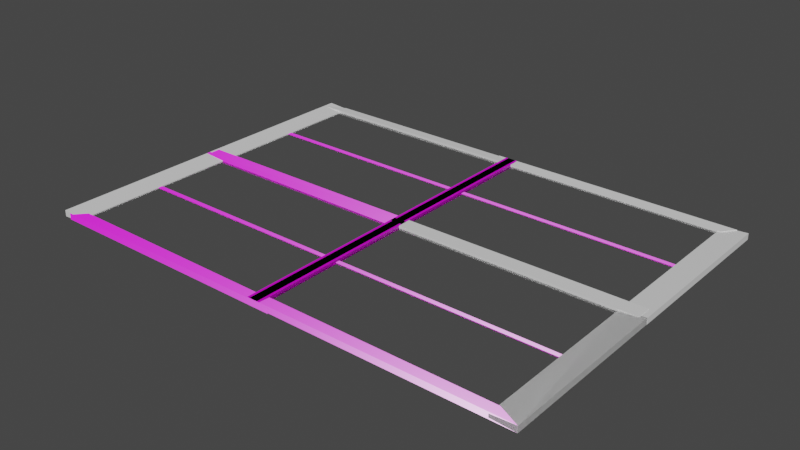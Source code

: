 # Source: untitled.blend  (saved by Blender 3.4.6; exported with 4.5.12 LTS)
import bpy
from mathutils import Matrix  # noqa: F401  (used for matrix-valued properties, if any)

bpy.ops.wm.read_factory_settings(use_empty=True)
scene = bpy.context.scene
scene.name = 'Scene'

# ---- collections
col_collection = bpy.data.collections.new('Collection'); scene.collection.children.link(col_collection)

# ---- images (referenced by path relative to the original .blend; pixels are not part of the script)
import os
ASSET_DIR = os.environ.get("B2B_ASSET_DIR", "")  # directory of the original .blend (textures are referenced by path, not embedded)
HERE = os.path.dirname(os.path.abspath(__file__))  # packed textures are extracted next to this script under _unpacked/

def load_image(name, relpath, width, height, colorspace="sRGB"):
    """Load a texture the original file referenced (path relative to the .blend, or extracted next to this script)."""
    p = next((c for c in (os.path.join(HERE, relpath), os.path.join(ASSET_DIR, relpath)) if relpath and os.path.exists(c)), "")
    if p:
        img = bpy.data.images.load(p, check_existing=True)
        img.name = name
    else:  # same state as the original file: an image datablock whose file is absent (Cycles renders it pink)
        img = bpy.data.images.new(name, width, height)
        img.source = "FILE"
        img.filepath = "//" + (relpath or name)
    img.colorspace_settings.name = colorspace
    return img
img_brown_planks_03_disp_4k_png_001 = load_image('brown_planks_03_disp_4k.png.001', 'Unknown-4/textures/brown_planks_03_disp_4k.png', 1024, 1024, 'Non-Color')
img_brown_planks_03_diff_4k_jpg_001 = load_image('brown_planks_03_diff_4k.jpg.001', 'Unknown-4/textures/brown_planks_03_diff_4k.jpg', 1024, 1024, 'sRGB')
img_brown_planks_03_rough_4k_jpg_001 = load_image('brown_planks_03_rough_4k.jpg.001', 'Unknown-4/textures/brown_planks_03_rough_4k.jpg', 1024, 1024, 'Non-Color')
img_brown_planks_03_nor_gl_4k_exr_001 = load_image('brown_planks_03_nor_gl_4k.exr.001', 'Unknown-4/textures/brown_planks_03_nor_gl_4k.exr', 1024, 1024, 'Non-Color')

# ---- materials (node trees are filled in below, after node groups)
mat_material_002 = bpy.data.materials.new('Material.002')
mat_material_002.use_transparent_shadow = False
mat_material_006 = bpy.data.materials.new('Material.006')
mat_material_006.use_transparent_shadow = False
mat_material_001 = bpy.data.materials.new('Material.001')
mat_material_001.use_transparent_shadow = False
mat_material_007 = bpy.data.materials.new('Material.007')
mat_material_007.use_transparent_shadow = False
mat_material_009 = bpy.data.materials.new('Material.009')
mat_material_009.use_transparent_shadow = False
mat_glass = bpy.data.materials.new('glass')
mat_glass.use_transparent_shadow = False

# ---- material node trees
mat_material_002.use_nodes = True; mat_material_002.node_tree.nodes.clear()
_N = mat_material_002.node_tree.nodes; _L = mat_material_002.node_tree.links
n0 = _N.new('ShaderNodeOutputMaterial'); n0.name = 'Material Output'; n0.location = (300, 300)
n1 = _N.new('ShaderNodeBsdfPrincipled'); n1.name = 'Principled BSDF'; n1.location = (10, 300)
n1.distribution = 'GGX'
n1.subsurface_method = 'RANDOM_WALK_SKIN'
n1.inputs[3].default_value = 1.45
n1.inputs[27].default_value = (0.0, 0.0, 0.0, 1.0)
n1.inputs[28].default_value = 1.0
n2 = _N.new('ShaderNodeTexImage'); n2.name = 'Image Texture'; n2.location = (84, -870)
n2.label = 'Displacement'
n2.image = img_brown_planks_03_disp_4k_png_001
n3 = _N.new('ShaderNodeDisplacement'); n3.name = 'Displacement'; n3.location = (110, -400)
n3.inputs[2].default_value = 1.0
n4 = _N.new('ShaderNodeTexImage'); n4.name = 'Image Texture.001'; n4.location = (84, -30)
n4.label = 'Base Color'
n4.image = img_brown_planks_03_diff_4k_jpg_001
n5 = _N.new('ShaderNodeTexImage'); n5.name = 'Image Texture.002'; n5.location = (84, -310)
n5.label = 'Roughness'
n5.image = img_brown_planks_03_rough_4k_jpg_001
n6 = _N.new('ShaderNodeTexImage'); n6.name = 'Image Texture.003'; n6.location = (84, -590)
n6.label = 'Normal'
n6.image = img_brown_planks_03_nor_gl_4k_exr_001
n7 = _N.new('ShaderNodeNormalMap'); n7.name = 'Normal Map'; n7.location = (-240, -60)
n8 = _N.new('ShaderNodeMapping'); n8.name = 'Mapping'; n8.location = (230, -30)
n9 = _N.new('NodeReroute'); n9.name = 'Reroute'; n9.location = (34, -586)
n9.width = 16
n9.socket_idname = 'NodeSocketVector'
n10 = _N.new('ShaderNodeTexCoord'); n10.name = 'Texture Coordinate'; n10.location = (30, -30)
n11 = _N.new('NodeFrame'); n11.name = 'Frame'; n11.location = (-1270, 330)
n11.label = 'Mapping'
n11.width = 400
n12 = _N.new('NodeFrame'); n12.name = 'Frame.001'; n12.location = (-624, 530)
n12.label = 'Textures'
n12.width = 354
n2.parent = n12
n4.parent = n12
n5.parent = n12
n6.parent = n12
n8.parent = n11
n9.parent = n12
n10.parent = n11
_L.new(n1.outputs[0], n0.inputs[0])
_L.new(n2.outputs[0], n3.inputs[0])
_L.new(n3.outputs[0], n0.inputs[2])
_L.new(n4.outputs[0], n1.inputs[0])
_L.new(n5.outputs[0], n1.inputs[2])
_L.new(n6.outputs[0], n7.inputs[1])
_L.new(n7.outputs[0], n1.inputs[5])
_L.new(n9.outputs[0], n4.inputs[0])
_L.new(n9.outputs[0], n5.inputs[0])
_L.new(n9.outputs[0], n6.inputs[0])
_L.new(n9.outputs[0], n2.inputs[0])
_L.new(n8.outputs[0], n9.inputs[0])
_L.new(n10.outputs[2], n8.inputs[0])
n0.is_active_output = True
mat_material_006.use_nodes = True; mat_material_006.node_tree.nodes.clear()
_N = mat_material_006.node_tree.nodes; _L = mat_material_006.node_tree.links
n0 = _N.new('ShaderNodeBsdfPrincipled'); n0.name = 'Principled BSDF'; n0.location = (10, 300)
n0.distribution = 'GGX'
n0.subsurface_method = 'RANDOM_WALK_SKIN'
n0.inputs[3].default_value = 1.45
n0.inputs[27].default_value = (0.0, 0.0, 0.0, 1.0)
n0.inputs[28].default_value = 1.0
n1 = _N.new('ShaderNodeOutputMaterial'); n1.name = 'Material Output'; n1.location = (300, 300)
_L.new(n0.outputs[0], n1.inputs[0])
n1.is_active_output = True
mat_material_001.use_nodes = True; mat_material_001.node_tree.nodes.clear()
_N = mat_material_001.node_tree.nodes; _L = mat_material_001.node_tree.links
n0 = _N.new('ShaderNodeBsdfPrincipled'); n0.name = 'Principled BSDF'; n0.location = (10, 300)
n0.distribution = 'GGX'
n0.subsurface_method = 'RANDOM_WALK_SKIN'
n0.inputs[3].default_value = 1.45
n0.inputs[27].default_value = (0.0, 0.0, 0.0, 1.0)
n0.inputs[28].default_value = 1.0
n1 = _N.new('ShaderNodeOutputMaterial'); n1.name = 'Material Output'; n1.location = (300, 300)
_L.new(n0.outputs[0], n1.inputs[0])
n1.is_active_output = True
mat_material_007.use_nodes = True; mat_material_007.node_tree.nodes.clear()
_N = mat_material_007.node_tree.nodes; _L = mat_material_007.node_tree.links
n0 = _N.new('ShaderNodeBsdfPrincipled'); n0.name = 'Principled BSDF'; n0.location = (10, 300)
n0.distribution = 'GGX'
n0.subsurface_method = 'RANDOM_WALK_SKIN'
n0.inputs[3].default_value = 1.45
n0.inputs[27].default_value = (0.0, 0.0, 0.0, 1.0)
n0.inputs[28].default_value = 1.0
n1 = _N.new('ShaderNodeOutputMaterial'); n1.name = 'Material Output'; n1.location = (300, 300)
_L.new(n0.outputs[0], n1.inputs[0])
n1.is_active_output = True
mat_material_009.use_nodes = True; mat_material_009.node_tree.nodes.clear()
_N = mat_material_009.node_tree.nodes; _L = mat_material_009.node_tree.links
n0 = _N.new('ShaderNodeBsdfPrincipled'); n0.name = 'Principled BSDF'; n0.location = (10, 300)
n0.distribution = 'GGX'
n0.subsurface_method = 'RANDOM_WALK_SKIN'
n0.inputs[3].default_value = 1.45
n0.inputs[27].default_value = (0.0, 0.0, 0.0, 1.0)
n0.inputs[28].default_value = 1.0
n1 = _N.new('ShaderNodeOutputMaterial'); n1.name = 'Material Output'; n1.location = (300, 300)
_L.new(n0.outputs[0], n1.inputs[0])
n1.is_active_output = True
mat_glass.use_nodes = True; mat_glass.node_tree.nodes.clear()
_N = mat_glass.node_tree.nodes; _L = mat_glass.node_tree.links
n0 = _N.new('ShaderNodeBsdfPrincipled'); n0.name = 'Principled BSDF'; n0.location = (10, 300)
n0.distribution = 'GGX'
n0.subsurface_method = 'RANDOM_WALK_SKIN'
n0.inputs[0].default_value = (1.0, 1.0, 1.0, 1.0)
n0.inputs[2].default_value = 0.0
n0.inputs[3].default_value = 1.49
n0.inputs[18].default_value = 1.0
n0.inputs[27].default_value = (0.0, 0.0, 0.0, 1.0)
n0.inputs[28].default_value = 1.0
n1 = _N.new('ShaderNodeOutputMaterial'); n1.name = 'Material Output'; n1.location = (300, 300)
_L.new(n0.outputs[0], n1.inputs[0])
n1.is_active_output = True

# ---- world
world_world = bpy.data.worlds.new('World'); scene.world = world_world
world_world.use_nodes = True; world_world.node_tree.nodes.clear()
_N = world_world.node_tree.nodes; _L = world_world.node_tree.links
n0 = _N.new('ShaderNodeOutputWorld'); n0.name = 'World Output'; n0.location = (300, 300)
n1 = _N.new('ShaderNodeBackground'); n1.name = 'Background'; n1.location = (10, 300)
n1.inputs[0].default_value = (0.05088, 0.05088, 0.05088, 1.0)
_L.new(n1.outputs[0], n0.inputs[0])
n0.is_active_output = True
world_world.color = (0.05088, 0.05088, 0.05088)
world_world.use_sun_shadow = False
world_world.sun_shadow_jitter_overblur = 0.0

# ---- meshes
me_cube_008 = bpy.data.meshes.new('Cube.008')
me_cube_008.from_pydata([(-2.332, -0.1559, -0.07454), (-2.3, -0.1565, 0.07454), (-2.755, 0.1615, -0.09004), (-2.755, 0.1615, 0.09004), (2.415, -0.1636, -0.07454), (2.415, -0.1636, 0.07454), (2.625, 0.159, -0.09004), (2.625, 0.159, 0.09004), (-2.511, 0.16, -0.06938), (-2.511, 0.16, 0.1107), (-2.281, 0.16, -0.06938), (-2.281, 0.16, 0.1107), (-2.511, -5.09, -0.06938), (-2.511, -5.09, 0.1107), (-2.281, -5.09, -0.06938), (-2.281, -5.09, 0.1107), (-2.515, -5.232, -0.06943), (-2.515, -5.232, 0.1106), (-2.514, -4.775, -0.06943), (-2.514, -4.775, 0.1106), (2.767, -5.186, -0.06943), (2.767, -5.186, 0.1106), (2.768, -4.776, -0.06943), (2.768, -4.776, 0.1106), (-2.496, -2.526, -0.01356), (-2.496, -2.526, 0.05487), (-2.496, -2.405, -0.01356), (-2.496, -2.405, 0.05487), (2.754, -2.526, -0.01356), (2.754, -2.526, 0.05487), (2.754, -2.405, -0.01356), (2.754, -2.405, 0.05487), (-2.496, -7.592, -0.01356), (-2.496, -7.592, 0.05487), (-2.496, -7.471, -0.01356), (-2.496, -7.471, 0.05487), (2.754, -7.592, -0.01356), (2.754, -7.592, 0.05487), (2.754, -7.471, -0.01356), (2.754, -7.471, 0.05487), (-2.511, -4.907, -0.06938), (-2.511, -4.907, 0.1107), (-2.281, -4.907, -0.06938), (-2.281, -4.907, 0.1107), (-2.511, -10.16, -0.06938), (-2.511, -10.16, 0.1107), (-2.281, -10.16, -0.06938), (-2.281, -10.16, 0.1107), (-2.561, -4.907, -0.06938), (-2.561, -4.907, 0.1107), (-2.331, -4.907, -0.06938), (-2.331, -4.907, 0.1107), (-2.561, -10.16, -0.06938), (-2.561, -10.16, 0.1107), (-2.331, -10.16, -0.06938), (-2.331, -10.16, 0.1107), (-7.548, -7.592, -0.01356), (-7.548, -7.592, 0.05487), (-7.548, -7.471, -0.01356), (-7.548, -7.471, 0.05487), (-2.298, -7.592, -0.01356), (-2.298, -7.592, 0.05487), (-2.298, -7.471, -0.01356), (-2.298, -7.471, 0.05487), (-7.548, -2.526, -0.01356), (-7.548, -2.526, 0.05487), (-7.548, -2.405, -0.01356), (-7.548, -2.405, 0.05487), (-2.298, -2.526, -0.01356), (-2.298, -2.526, 0.05487), (-2.298, -2.405, -0.01356), (-2.298, -2.405, 0.05487), (-2.561, 0.16, -0.06938), (-2.561, 0.16, 0.1107), (-2.331, 0.16, -0.06938), (-2.331, 0.16, 0.1107), (-2.561, -5.09, -0.06938), (-2.561, -5.09, 0.1107), (-2.331, -5.09, -0.06938), (-2.331, -5.09, 0.1107), (-7.273, -0.1579, -0.05388), (-7.241, -0.1585, 0.09519), (-7.696, 0.1595, -0.06938), (-7.696, 0.1595, 0.1107), (-2.526, -0.1656, -0.05388), (-2.526, -0.1656, 0.09519), (-2.316, 0.157, -0.06938), (-2.316, 0.157, 0.1107), (-7.7, 0.16, -0.06938), (-7.7, 0.16, 0.1107), (-7.198, 0.16, -0.02596), (-7.198, 0.16, 0.06726), (-7.7, -5.09, -0.06938), (-7.7, -5.09, 0.1107), (-7.198, -5.09, -0.02309), (-7.198, -5.09, 0.0644), (-7.7, 0.16, -0.06938), (-7.7, 0.16, 0.1107), (-7.198, 0.16, -0.02596), (-7.198, 0.16, 0.06726), (-7.7, -5.09, -0.06938), (-7.7, -5.09, 0.1107), (-7.198, -5.09, -0.02309), (-7.198, -5.09, 0.0644), (-7.706, -4.9, -0.0653), (-7.706, -4.9, 0.1148), (-7.203, -4.9, -0.02187), (-7.203, -4.9, 0.07135), (-7.706, -10.15, -0.0653), (-7.706, -10.15, 0.1148), (-7.203, -10.15, -0.01901), (-7.203, -10.15, 0.06848), (2.768, -4.903, -0.0653), (2.768, -4.903, 0.1148), (2.266, -4.902, -0.02187), (2.266, -4.902, 0.07135), (2.762, -10.15, -0.0653), (2.762, -10.15, 0.1148), (2.26, -10.15, -0.01901), (2.26, -10.15, 0.06848), (2.774, 0.1566, -0.06938), (2.774, 0.1566, 0.1107), (2.272, 0.1577, -0.02596), (2.272, 0.1577, 0.06726), (2.768, -5.094, -0.06938), (2.768, -5.094, 0.1107), (2.266, -5.093, -0.02309), (2.266, -5.093, 0.0644), (-2.524, -9.836, -0.05388), (-2.556, -9.836, 0.09519), (-2.101, -10.15, -0.06938), (-2.101, -10.15, 0.1107), (-7.271, -9.829, -0.05388), (-7.271, -9.829, 0.09519), (-7.481, -10.15, -0.06938), (-7.481, -10.15, 0.1107), (2.32, -10.14, -0.05388), (2.288, -10.15, 0.09519), (2.743, -9.827, -0.06938), (2.743, -9.827, 0.1107), (-2.427, -10.15, -0.05388), (-2.427, -10.15, 0.09519), (-2.637, -9.83, -0.06938), (-2.637, -9.83, 0.1107), (-7.589, -5.257, -0.06943), (-7.589, -5.257, 0.1106), (-7.588, -4.8, -0.06943), (-7.588, -4.8, 0.1106), (-2.307, -5.211, -0.06943), (-2.307, -5.211, 0.1106), (-2.306, -4.801, -0.06943), (-2.306, -4.801, 0.1106)], [], [(0, 1, 3, 2), (2, 3, 7, 6), (6, 7, 5, 4), (4, 5, 1, 0), (2, 6, 4, 0), (7, 3, 1, 5), (8, 9, 11, 10), (10, 11, 15, 14), (14, 15, 13, 12), (12, 13, 9, 8), (10, 14, 12, 8), (15, 11, 9, 13), (16, 17, 19, 18), (18, 19, 23, 22), (22, 23, 21, 20), (20, 21, 17, 16), (18, 22, 20, 16), (23, 19, 17, 21), (24, 25, 27, 26), (26, 27, 31, 30), (30, 31, 29, 28), (28, 29, 25, 24), (26, 30, 28, 24), (31, 27, 25, 29), (32, 33, 35, 34), (34, 35, 39, 38), (38, 39, 37, 36), (36, 37, 33, 32), (34, 38, 36, 32), (39, 35, 33, 37), (40, 41, 43, 42), (42, 43, 47, 46), (46, 47, 45, 44), (44, 45, 41, 40), (42, 46, 44, 40), (47, 43, 41, 45), (48, 49, 51, 50), (50, 51, 55, 54), (54, 55, 53, 52), (52, 53, 49, 48), (50, 54, 52, 48), (55, 51, 49, 53), (56, 57, 59, 58), (58, 59, 63, 62), (62, 63, 61, 60), (60, 61, 57, 56), (58, 62, 60, 56), (63, 59, 57, 61), (64, 65, 67, 66), (66, 67, 71, 70), (70, 71, 69, 68), (68, 69, 65, 64), (66, 70, 68, 64), (71, 67, 65, 69), (72, 73, 75, 74), (74, 75, 79, 78), (78, 79, 77, 76), (76, 77, 73, 72), (74, 78, 76, 72), (79, 75, 73, 77), (80, 81, 83, 82), (82, 83, 87, 86), (86, 87, 85, 84), (84, 85, 81, 80), (82, 86, 84, 80), (87, 83, 81, 85), (88, 89, 91, 90), (90, 91, 95, 94), (94, 95, 93, 92), (92, 93, 89, 88), (90, 94, 92, 88), (95, 91, 89, 93), (96, 97, 99, 98), (98, 99, 103, 102), (102, 103, 101, 100), (100, 101, 97, 96), (98, 102, 100, 96), (103, 99, 97, 101), (104, 105, 107, 106), (106, 107, 111, 110), (110, 111, 109, 108), (108, 109, 105, 104), (106, 110, 108, 104), (111, 107, 105, 109), (112, 113, 115, 114), (114, 115, 119, 118), (118, 119, 117, 116), (116, 117, 113, 112), (114, 118, 116, 112), (119, 115, 113, 117), (120, 121, 123, 122), (122, 123, 127, 126), (126, 127, 125, 124), (124, 125, 121, 120), (122, 126, 124, 120), (127, 123, 121, 125), (128, 129, 131, 130), (130, 131, 135, 134), (134, 135, 133, 132), (132, 133, 129, 128), (130, 134, 132, 128), (135, 131, 129, 133), (136, 137, 139, 138), (138, 139, 143, 142), (142, 143, 141, 140), (140, 141, 137, 136), (138, 142, 140, 136), (143, 139, 137, 141), (144, 145, 147, 146), (146, 147, 151, 150), (150, 151, 149, 148), (148, 149, 145, 144), (146, 150, 148, 144), (151, 147, 145, 149)])
me_cube_008.polygons.foreach_set('material_index', [0, 0, 0, 0, 0, 0, 0, 0, 0, 0, 0, 0, 0, 0, 0, 0, 0, 0, 0, 0, 0, 0, 0, 0, 0, 0, 0, 0, 0, 0, 0, 0, 0, 0, 0, 0, 0, 0, 0, 0, 0, 0, 0, 0, 0, 0, 0, 0, 0, 0, 0, 0, 0, 0, 0, 0, 0, 0, 0, 0, 0, 0, 0, 0, 0, 0, 1, 1, 1, 1, 1, 1, 2, 2, 2, 2, 2, 2, 1, 1, 1, 1, 1, 1, 3, 3, 3, 3, 3, 3, 3, 3, 3, 3, 3, 3, 3, 3, 3, 3, 3, 3, 3, 3, 3, 3, 3, 3, 4, 4, 4, 4, 4, 4])
_uv = me_cube_008.uv_layers.new(name='UVMap')
_uv.uv.foreach_set('vector', [0.375, 0.0, 0.625, 0.0, 0.625, 0.25, 0.375, 0.25, 0.375, 0.25, 0.625, 0.25, 0.625, 0.5, 0.375, 0.5, 0.375, 0.5, 0.625, 0.5, 0.625, 0.75, 0.375, 0.75, 0.375, 0.75, 0.625, 0.75, 0.625, 1.0, 0.375, 1.0, 0.125, 0.5, 0.375, 0.5, 0.375, 0.75, 0.125, 0.75, 0.625, 0.5, 0.875, 0.5, 0.875, 0.75, 0.625, 0.75, 0.375, 0.0, 0.625, 0.0, 0.625, 0.25, 0.375, 0.25, 0.375, 0.25, 0.625, 0.25, 0.625, 0.5, 0.375, 0.5, 0.375, 0.5, 0.625, 0.5, 0.625, 0.75, 0.375, 0.75, 0.375, 0.75, 0.625, 0.75, 0.625, 1.0, 0.375, 1.0, 0.125, 0.5, 0.375, 0.5, 0.375, 0.75, 0.125, 0.75, 0.625, 0.5, 0.875, 0.5, 0.875, 0.75, 0.625, 0.75, 0.375, 0.0, 0.625, 0.0, 0.625, 0.25, 0.375, 0.25, 0.375, 0.25, 0.625, 0.25, 0.625, 0.5, 0.375, 0.5, 0.375, 0.5, 0.625, 0.5, 0.625, 0.75, 0.375, 0.75, 0.375, 0.75, 0.625, 0.75, 0.625, 1.0, 0.375, 1.0, 0.125, 0.5, 0.375, 0.5, 0.375, 0.75, 0.125, 0.75, 0.625, 0.5, 0.875, 0.5, 0.875, 0.75, 0.625, 0.75, 0.375, 0.0, 0.625, 0.0, 0.625, 0.25, 0.375, 0.25, 0.375, 0.25, 0.625, 0.25, 0.625, 0.5, 0.375, 0.5, 0.375, 0.5, 0.625, 0.5, 0.625, 0.75, 0.375, 0.75, 0.375, 0.75, 0.625, 0.75, 0.625, 1.0, 0.375, 1.0, 0.125, 0.5, 0.375, 0.5, 0.375, 0.75, 0.125, 0.75, 0.625, 0.5, 0.875, 0.5, 0.875, 0.75, 0.625, 0.75, 0.375, 0.0, 0.625, 0.0, 0.625, 0.25, 0.375, 0.25, 0.375, 0.25, 0.625, 0.25, 0.625, 0.5, 0.375, 0.5, 0.375, 0.5, 0.625, 0.5, 0.625, 0.75, 0.375, 0.75, 0.375, 0.75, 0.625, 0.75, 0.625, 1.0, 0.375, 1.0, 0.125, 0.5, 0.375, 0.5, 0.375, 0.75, 0.125, 0.75, 0.625, 0.5, 0.875, 0.5, 0.875, 0.75, 0.625, 0.75, 0.375, 0.0, 0.625, 0.0, 0.625, 0.25, 0.375, 0.25, 0.375, 0.25, 0.625, 0.25, 0.625, 0.5, 0.375, 0.5, 0.375, 0.5, 0.625, 0.5, 0.625, 0.75, 0.375, 0.75, 0.375, 0.75, 0.625, 0.75, 0.625, 1.0, 0.375, 1.0, 0.125, 0.5, 0.375, 0.5, 0.375, 0.75, 0.125, 0.75, 0.625, 0.5, 0.875, 0.5, 0.875, 0.75, 0.625, 0.75, 0.375, 0.0, 0.625, 0.0, 0.625, 0.25, 0.375, 0.25, 0.375, 0.25, 0.625, 0.25, 0.625, 0.5, 0.375, 0.5, 0.375, 0.5, 0.625, 0.5, 0.625, 0.75, 0.375, 0.75, 0.375, 0.75, 0.625, 0.75, 0.625, 1.0, 0.375, 1.0, 0.125, 0.5, 0.375, 0.5, 0.375, 0.75, 0.125, 0.75, 0.625, 0.5, 0.875, 0.5, 0.875, 0.75, 0.625, 0.75, 0.375, 0.0, 0.625, 0.0, 0.625, 0.25, 0.375, 0.25, 0.375, 0.25, 0.625, 0.25, 0.625, 0.5, 0.375, 0.5, 0.375, 0.5, 0.625, 0.5, 0.625, 0.75, 0.375, 0.75, 0.375, 0.75, 0.625, 0.75, 0.625, 1.0, 0.375, 1.0, 0.125, 0.5, 0.375, 0.5, 0.375, 0.75, 0.125, 0.75, 0.625, 0.5, 0.875, 0.5, 0.875, 0.75, 0.625, 0.75, 0.375, 0.0, 0.625, 0.0, 0.625, 0.25, 0.375, 0.25, 0.375, 0.25, 0.625, 0.25, 0.625, 0.5, 0.375, 0.5, 0.375, 0.5, 0.625, 0.5, 0.625, 0.75, 0.375, 0.75, 0.375, 0.75, 0.625, 0.75, 0.625, 1.0, 0.375, 1.0, 0.125, 0.5, 0.375, 0.5, 0.375, 0.75, 0.125, 0.75, 0.625, 0.5, 0.875, 0.5, 0.875, 0.75, 0.625, 0.75, 0.375, 0.0, 0.625, 0.0, 0.625, 0.25, 0.375, 0.25, 0.375, 0.25, 0.625, 0.25, 0.625, 0.5, 0.375, 0.5, 0.375, 0.5, 0.625, 0.5, 0.625, 0.75, 0.375, 0.75, 0.375, 0.75, 0.625, 0.75, 0.625, 1.0, 0.375, 1.0, 0.125, 0.5, 0.375, 0.5, 0.375, 0.75, 0.125, 0.75, 0.625, 0.5, 0.875, 0.5, 0.875, 0.75, 0.625, 0.75, 0.375, 0.0, 0.625, 0.0, 0.625, 0.25, 0.375, 0.25, 0.375, 0.25, 0.625, 0.25, 0.625, 0.5, 0.375, 0.5, 0.375, 0.5, 0.625, 0.5, 0.625, 0.75, 0.375, 0.75, 0.375, 0.75, 0.625, 0.75, 0.625, 1.0, 0.375, 1.0, 0.125, 0.5, 0.375, 0.5, 0.375, 0.75, 0.125, 0.75, 0.625, 0.5, 0.875, 0.5, 0.875, 0.75, 0.625, 0.75, 0.375, 0.0, 0.625, 0.0, 0.625, 0.25, 0.375, 0.25, 0.375, 0.25, 0.625, 0.25, 0.625, 0.5, 0.375, 0.5, 0.375, 0.5, 0.625, 0.5, 0.625, 0.75, 0.375, 0.75, 0.375, 0.75, 0.625, 0.75, 0.625, 1.0, 0.375, 1.0, 0.125, 0.5, 0.375, 0.5, 0.375, 0.75, 0.125, 0.75, 0.625, 0.5, 0.875, 0.5, 0.875, 0.75, 0.625, 0.75, 0.375, 0.0, 0.625, 0.0, 0.625, 0.25, 0.375, 0.25, 0.375, 0.25, 0.625, 0.25, 0.625, 0.5, 0.375, 0.5, 0.375, 0.5, 0.625, 0.5, 0.625, 0.75, 0.375, 0.75, 0.375, 0.75, 0.625, 0.75, 0.625, 1.0, 0.375, 1.0, 0.125, 0.5, 0.375, 0.5, 0.375, 0.75, 0.125, 0.75, 0.625, 0.5, 0.875, 0.5, 0.875, 0.75, 0.625, 0.75, 0.375, 0.0, 0.625, 0.0, 0.625, 0.25, 0.375, 0.25, 0.375, 0.25, 0.625, 0.25, 0.625, 0.5, 0.375, 0.5, 0.375, 0.5, 0.625, 0.5, 0.625, 0.75, 0.375, 0.75, 0.375, 0.75, 0.625, 0.75, 0.625, 1.0, 0.375, 1.0, 0.125, 0.5, 0.375, 0.5, 0.375, 0.75, 0.125, 0.75, 0.625, 0.5, 0.875, 0.5, 0.875, 0.75, 0.625, 0.75, 0.375, 0.0, 0.625, 0.0, 0.625, 0.25, 0.375, 0.25, 0.375, 0.25, 0.625, 0.25, 0.625, 0.5, 0.375, 0.5, 0.375, 0.5, 0.625, 0.5, 0.625, 0.75, 0.375, 0.75, 0.375, 0.75, 0.625, 0.75, 0.625, 1.0, 0.375, 1.0, 0.125, 0.5, 0.375, 0.5, 0.375, 0.75, 0.125, 0.75, 0.625, 0.5, 0.875, 0.5, 0.875, 0.75, 0.625, 0.75, 0.375, 0.0, 0.625, 0.0, 0.625, 0.25, 0.375, 0.25, 0.375, 0.25, 0.625, 0.25, 0.625, 0.5, 0.375, 0.5, 0.375, 0.5, 0.625, 0.5, 0.625, 0.75, 0.375, 0.75, 0.375, 0.75, 0.625, 0.75, 0.625, 1.0, 0.375, 1.0, 0.125, 0.5, 0.375, 0.5, 0.375, 0.75, 0.125, 0.75, 0.625, 0.5, 0.875, 0.5, 0.875, 0.75, 0.625, 0.75, 0.375, 0.0, 0.625, 0.0, 0.625, 0.25, 0.375, 0.25, 0.375, 0.25, 0.625, 0.25, 0.625, 0.5, 0.375, 0.5, 0.375, 0.5, 0.625, 0.5, 0.625, 0.75, 0.375, 0.75, 0.375, 0.75, 0.625, 0.75, 0.625, 1.0, 0.375, 1.0, 0.125, 0.5, 0.375, 0.5, 0.375, 0.75, 0.125, 0.75, 0.625, 0.5, 0.875, 0.5, 0.875, 0.75, 0.625, 0.75, 0.375, 0.0, 0.625, 0.0, 0.625, 0.25, 0.375, 0.25, 0.375, 0.25, 0.625, 0.25, 0.625, 0.5, 0.375, 0.5, 0.375, 0.5, 0.625, 0.5, 0.625, 0.75, 0.375, 0.75, 0.375, 0.75, 0.625, 0.75, 0.625, 1.0, 0.375, 1.0, 0.125, 0.5, 0.375, 0.5, 0.375, 0.75, 0.125, 0.75, 0.625, 0.5, 0.875, 0.5, 0.875, 0.75, 0.625, 0.75, 0.375, 0.0, 0.625, 0.0, 0.625, 0.25, 0.375, 0.25, 0.375, 0.25, 0.625, 0.25, 0.625, 0.5, 0.375, 0.5, 0.375, 0.5, 0.625, 0.5, 0.625, 0.75, 0.375, 0.75, 0.375, 0.75, 0.625, 0.75, 0.625, 1.0, 0.375, 1.0, 0.125, 0.5, 0.375, 0.5, 0.375, 0.75, 0.125, 0.75, 0.625, 0.5, 0.875, 0.5, 0.875, 0.75, 0.625, 0.75])
me_cube_008.materials.append(mat_material_002)
me_cube_008.materials.append(mat_material_006)
me_cube_008.materials.append(mat_material_001)
me_cube_008.materials.append(mat_material_007)
me_cube_008.materials.append(mat_material_009)
me_cube_008.update()
me_plane_001 = bpy.data.meshes.new('Plane.001')
me_plane_001.from_pydata([(-1.0, -1.0, 0.0), (1.0, -1.0, 0.0), (-1.0, 1.0, 0.0), (1.0, 1.0, 0.0)], [], [(0, 1, 3, 2)])
_uv = me_plane_001.uv_layers.new(name='UVMap')
_uv.uv.foreach_set('vector', [0.0, 0.0, 1.0, 0.0, 1.0, 1.0, 0.0, 1.0])
me_plane_001.materials.append(mat_glass)
me_plane_001.update()
me_plane_002 = bpy.data.meshes.new('Plane.002')
me_plane_002.from_pydata([(-1.0, -1.0, 0.0), (1.0, -1.0, 0.0), (-1.0, 1.0, 0.0), (1.0, 1.0, 0.0)], [], [(0, 1, 3, 2)])
_uv = me_plane_002.uv_layers.new(name='UVMap')
_uv.uv.foreach_set('vector', [0.0, 0.0, 1.0, 0.0, 1.0, 1.0, 0.0, 1.0])
me_plane_002.materials.append(mat_glass)
me_plane_002.update()
me_plane_003 = bpy.data.meshes.new('Plane.003')
me_plane_003.from_pydata([(-1.0, -1.0, 0.0), (1.0, -1.0, 0.0), (-1.0, 1.0, 0.0), (1.0, 1.0, 0.0)], [], [(0, 1, 3, 2)])
_uv = me_plane_003.uv_layers.new(name='UVMap')
_uv.uv.foreach_set('vector', [0.0, 0.0, 1.0, 0.0, 1.0, 1.0, 0.0, 1.0])
me_plane_003.materials.append(mat_glass)
me_plane_003.update()
me_plane_004 = bpy.data.meshes.new('Plane.004')
me_plane_004.from_pydata([(-1.0, -1.0, 0.0), (1.0, -1.0, 0.0), (-1.0, 1.0, 0.0), (1.0, 1.0, 0.0)], [], [(0, 1, 3, 2)])
_uv = me_plane_004.uv_layers.new(name='UVMap')
_uv.uv.foreach_set('vector', [0.0, 0.0, 1.0, 0.0, 1.0, 1.0, 0.0, 1.0])
me_plane_004.materials.append(mat_glass)
me_plane_004.update()

# ---- objects
ob_cube_022 = bpy.data.objects.new('Cube.022', me_cube_008)
ob_plane = bpy.data.objects.new('Plane', me_plane_001)
ob_plane_001 = bpy.data.objects.new('Plane.001', me_plane_002)
ob_plane_002 = bpy.data.objects.new('Plane.002', me_plane_003)
ob_plane_003 = bpy.data.objects.new('Plane.003', me_plane_004)

# ---- transforms, parenting, visibility, modifiers, constraints
ob_cube_022.location = (2.921, -4.037, 0.07556)
ob_cube_022.rotation_euler = (0.0, -0.0, 3.142)
ob_cube_022.scale = (0.9672, 0.7009, 0.7009)
ob_plane.location = (7.673, 1.255, 0.1057)
ob_plane.scale = (2.352, 1.632, 1.632)
ob_plane_001.location = (7.673, -2.297, 0.1057)
ob_plane_001.scale = (2.352, 1.632, 1.632)
ob_plane_002.location = (2.906, -2.297, 0.1057)
ob_plane_002.scale = (2.352, 1.632, 1.632)
ob_plane_003.location = (2.906, 1.237, 0.1057)
ob_plane_003.scale = (2.352, 1.632, 1.632)

# ---- collection membership
col_collection.objects.link(ob_cube_022)
col_collection.objects.link(ob_plane)
col_collection.objects.link(ob_plane_001)
col_collection.objects.link(ob_plane_002)
col_collection.objects.link(ob_plane_003)

# ---- scene / render settings (as saved in the file)
scene.frame_start = 1; scene.frame_end = 250; scene.frame_set(1)
scene.render.engine = 'BLENDER_EEVEE_NEXT'
scene.cycles.sampling_pattern = 'TABULATED_SOBOL'
scene.cycles.use_light_tree = False
scene.view_settings.view_transform = 'Filmic'
bpy.context.view_layer.update()

# ---- added for rendering (the .blend has no active camera and no usable light): camera, sun
cam_auto = bpy.data.cameras.new('AutoCamera')
cam_auto.lens = 50.0
cam_auto.sensor_width = 36.0
cam_auto.clip_end = 1000.0
ob_auto_camera = bpy.data.objects.new('AutoCamera', cam_auto)
scene.collection.objects.link(ob_auto_camera)
ob_auto_camera.location = (16.8279, -14.3604, 9.30141)
ob_auto_camera.rotation_euler = (1.09748, -7.21219e-08, 0.694738)
scene.camera = ob_auto_camera
light_auto_sun = bpy.data.lights.new('AutoSun', 'SUN')
light_auto_sun.energy = 3.0
light_auto_sun.angle = 0.0523599
ob_auto_sun = bpy.data.objects.new('AutoSun', light_auto_sun)
scene.collection.objects.link(ob_auto_sun)
ob_auto_sun.rotation_euler = (0.872665, 0.174533, 0.523599)
bpy.context.view_layer.update()
